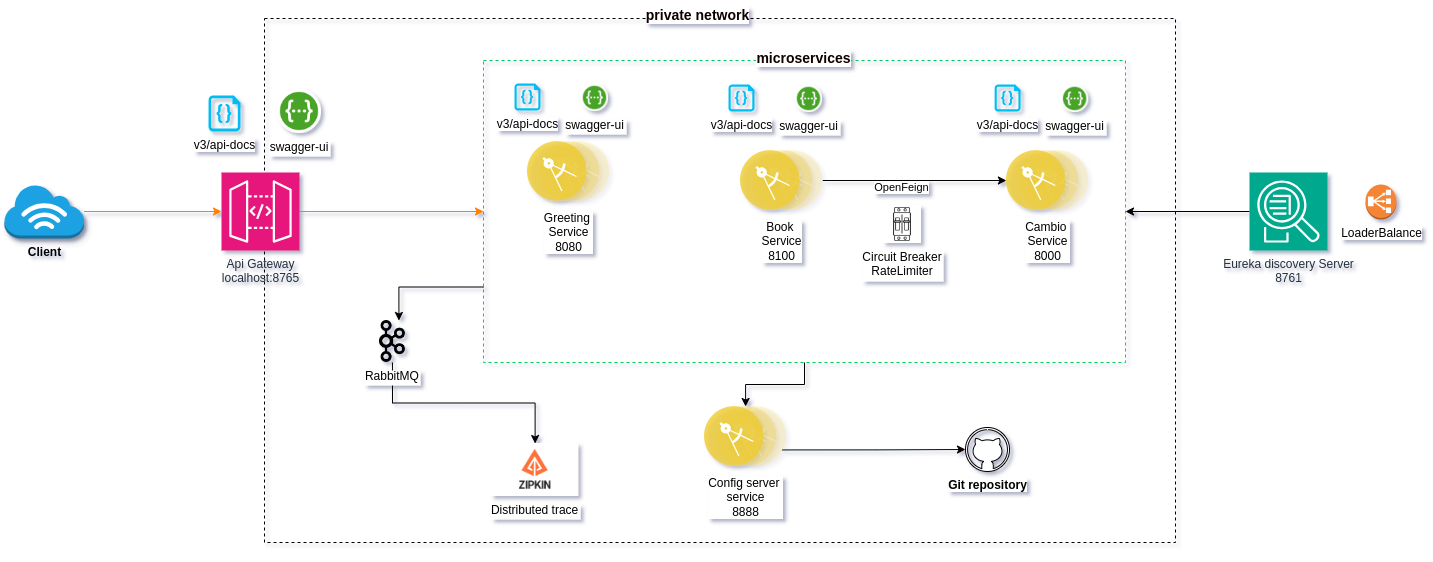

The diagram above was exported from draw.io. Its source (the exported page's mxGraphModel, read from the mxfile embedded in the PNG):
<mxGraphModel dx="2442" dy="879" grid="0" gridSize="10" guides="1" tooltips="1" connect="1" arrows="1" fold="1" page="0" pageScale="1" pageWidth="1169" pageHeight="827" background="#ffffff" math="0" shadow="1">
  <root>
    <mxCell id="0" />
    <mxCell id="1" parent="0" />
    <mxCell id="vIMFGsq5XwydeA74ugTI-3" style="edgeStyle=orthogonalEdgeStyle;rounded=0;orthogonalLoop=1;jettySize=auto;html=1;strokeColor=#FF8000;" parent="1" source="8cAu3J16EpbJrcjBnoIG-1" target="5BJfphWiwM2OWQ4dk8lb-15" edge="1">
      <mxGeometry relative="1" as="geometry" />
    </mxCell>
    <mxCell id="8cAu3J16EpbJrcjBnoIG-1" value="Client" style="outlineConnect=0;dashed=0;verticalLabelPosition=bottom;verticalAlign=top;align=center;html=1;shape=mxgraph.aws3.internet_3;fillColor=#1ba1e2;fontColor=#000000;strokeColor=#006EAF;shadow=1;fontSize=12;fontStyle=1" parent="1" vertex="1">
      <mxGeometry x="-222" y="185" width="79.5" height="54" as="geometry" />
    </mxCell>
    <mxCell id="8cAu3J16EpbJrcjBnoIG-13" value="Git repository" style="verticalLabelPosition=bottom;html=1;verticalAlign=top;align=center;shape=mxgraph.azure.github_code;pointerEvents=1;fontColor=#000000;fontStyle=1;labelBackgroundColor=#FFFFFF;" parent="1" vertex="1">
      <mxGeometry x="738.9999999999999" y="428" width="44" height="44" as="geometry" />
    </mxCell>
    <mxCell id="8cAu3J16EpbJrcjBnoIG-425" value="" style="rounded=0;whiteSpace=wrap;html=1;pointerEvents=0;strokeColor=#000000;align=center;verticalAlign=top;fontFamily=Helvetica;fontSize=12;fontColor=default;fillColor=none;gradientColor=none;dashed=1;" parent="1" vertex="1">
      <mxGeometry x="38" y="19" width="911" height="524" as="geometry" />
    </mxCell>
    <mxCell id="8cAu3J16EpbJrcjBnoIG-428" value="private network" style="text;html=1;align=center;verticalAlign=middle;whiteSpace=wrap;rounded=0;fontFamily=Helvetica;fontSize=14;fontColor=#0f0000;fontStyle=1;labelBackgroundColor=#ffffff;" parent="1" vertex="1">
      <mxGeometry x="389.5" y="1" width="163" height="30" as="geometry" />
    </mxCell>
    <mxCell id="8cAu3J16EpbJrcjBnoIG-434" style="edgeStyle=orthogonalEdgeStyle;rounded=0;orthogonalLoop=1;jettySize=auto;html=1;exitX=0.5;exitY=1;exitDx=0;exitDy=0;entryX=0.5;entryY=0;entryDx=0;entryDy=0;fontFamily=Helvetica;fontSize=12;fontColor=default;strokeColor=#000000;" parent="1" source="8cAu3J16EpbJrcjBnoIG-388" target="5BJfphWiwM2OWQ4dk8lb-7" edge="1">
      <mxGeometry relative="1" as="geometry">
        <mxPoint x="544.5" y="558" as="targetPoint" />
      </mxGeometry>
    </mxCell>
    <mxCell id="8cAu3J16EpbJrcjBnoIG-435" style="edgeStyle=orthogonalEdgeStyle;rounded=0;orthogonalLoop=1;jettySize=auto;html=1;entryX=0;entryY=0.5;entryDx=0;entryDy=0;entryPerimeter=0;fontFamily=Helvetica;fontSize=12;fontColor=default;strokeColor=#0a0000;exitX=1;exitY=0.75;exitDx=0;exitDy=0;" parent="1" source="5BJfphWiwM2OWQ4dk8lb-7" target="8cAu3J16EpbJrcjBnoIG-13" edge="1">
      <mxGeometry relative="1" as="geometry">
        <mxPoint x="617" y="596" as="sourcePoint" />
      </mxGeometry>
    </mxCell>
    <mxCell id="o6MgrJDOYnZEMH03sArk-28" style="edgeStyle=orthogonalEdgeStyle;rounded=0;orthogonalLoop=1;jettySize=auto;html=1;exitX=0;exitY=0.75;exitDx=0;exitDy=0;entryX=0.75;entryY=0;entryDx=0;entryDy=0;fontColor=#000000;strokeColor=#000000;" parent="1" source="8cAu3J16EpbJrcjBnoIG-388" target="o6MgrJDOYnZEMH03sArk-26" edge="1">
      <mxGeometry relative="1" as="geometry" />
    </mxCell>
    <mxCell id="8cAu3J16EpbJrcjBnoIG-388" value="" style="rounded=0;whiteSpace=wrap;html=1;pointerEvents=0;align=center;verticalAlign=top;fontFamily=Helvetica;fontSize=12;dashed=1;fillColor=none;strokeColor=#00CC66;" parent="1" vertex="1">
      <mxGeometry x="257" y="61" width="642" height="302" as="geometry" />
    </mxCell>
    <mxCell id="8cAu3J16EpbJrcjBnoIG-386" value="microservices" style="text;html=1;align=center;verticalAlign=middle;whiteSpace=wrap;rounded=0;fontFamily=Helvetica;fontSize=14;fontColor=#0f0000;fontStyle=1;labelBackgroundColor=#ffffff;" parent="1" vertex="1">
      <mxGeometry x="494.00126559714795" y="44" width="167.06773618538324" height="30" as="geometry" />
    </mxCell>
    <mxCell id="5BJfphWiwM2OWQ4dk8lb-6" value="Greeting&amp;nbsp;&lt;br&gt;Service&lt;div&gt;8080&lt;/div&gt;" style="image;aspect=fixed;perimeter=ellipsePerimeter;align=center;shadow=0;dashed=0;fontColor=#000000;labelBackgroundColor=#FFFFFF;fontSize=12;spacingTop=3;image=img/lib/ibm/applications/microservice.svg;html=1;verticalAlign=top;" parent="1" vertex="1">
      <mxGeometry x="301" y="142" width="82.2" height="60" as="geometry" />
    </mxCell>
    <mxCell id="5BJfphWiwM2OWQ4dk8lb-7" value="Config server&amp;nbsp;&lt;div&gt;service&lt;br&gt;8888&lt;/div&gt;" style="image;aspect=fixed;perimeter=ellipsePerimeter;align=center;shadow=0;dashed=0;fontColor=#000000;labelBackgroundColor=#FFFFFF;fontSize=12;spacingTop=3;image=img/lib/ibm/applications/microservice.svg;html=1;verticalAlign=top;imageBackground=none;" parent="1" vertex="1">
      <mxGeometry x="478" y="407" width="82.2" height="60" as="geometry" />
    </mxCell>
    <mxCell id="5BJfphWiwM2OWQ4dk8lb-8" value="Cambio&amp;nbsp;&lt;div&gt;Service&lt;/div&gt;&lt;div&gt;8000&lt;/div&gt;" style="image;aspect=fixed;perimeter=ellipsePerimeter;align=center;shadow=0;dashed=0;fontColor=#000000;labelBackgroundColor=#FFFFFF;fontSize=12;spacingTop=3;image=img/lib/ibm/applications/microservice.svg;html=1;verticalAlign=top;" parent="1" vertex="1">
      <mxGeometry x="779.9" y="151" width="82.2" height="60" as="geometry" />
    </mxCell>
    <mxCell id="oq2Nr7uFmgSC4mu3_shr-1" style="edgeStyle=orthogonalEdgeStyle;rounded=0;orthogonalLoop=1;jettySize=auto;html=1;exitX=1;exitY=0.5;exitDx=0;exitDy=0;entryX=0;entryY=0.5;entryDx=0;entryDy=0;strokeColor=#000000;" parent="1" source="5BJfphWiwM2OWQ4dk8lb-12" target="5BJfphWiwM2OWQ4dk8lb-8" edge="1">
      <mxGeometry relative="1" as="geometry" />
    </mxCell>
    <mxCell id="oq2Nr7uFmgSC4mu3_shr-2" value="OpenFeign" style="edgeLabel;html=1;align=center;verticalAlign=middle;resizable=0;points=[];" parent="oq2Nr7uFmgSC4mu3_shr-1" vertex="1" connectable="0">
      <mxGeometry x="-0.1424" y="3" relative="1" as="geometry">
        <mxPoint x="-1" y="9" as="offset" />
      </mxGeometry>
    </mxCell>
    <mxCell id="5BJfphWiwM2OWQ4dk8lb-12" value="Book&amp;nbsp;&lt;div&gt;Service&lt;br&gt;8100&lt;/div&gt;" style="image;aspect=fixed;perimeter=ellipsePerimeter;align=center;shadow=0;dashed=0;fontColor=#000000;labelBackgroundColor=#FFFFFF;fontSize=12;spacingTop=3;image=img/lib/ibm/applications/microservice.svg;html=1;verticalAlign=top;" parent="1" vertex="1">
      <mxGeometry x="514" y="151" width="82.2" height="60" as="geometry" />
    </mxCell>
    <mxCell id="5BJfphWiwM2OWQ4dk8lb-14" value="Eureka discovery Server&lt;div&gt;8761&lt;/div&gt;" style="sketch=0;points=[[0,0,0],[0.25,0,0],[0.5,0,0],[0.75,0,0],[1,0,0],[0,1,0],[0.25,1,0],[0.5,1,0],[0.75,1,0],[1,1,0],[0,0.25,0],[0,0.5,0],[0,0.75,0],[1,0.25,0],[1,0.5,0],[1,0.75,0]];outlineConnect=0;fontColor=#232F3E;fillColor=#01A88D;strokeColor=#ffffff;dashed=0;verticalLabelPosition=bottom;verticalAlign=top;align=center;html=1;fontSize=12;fontStyle=0;aspect=fixed;shape=mxgraph.aws4.resourceIcon;resIcon=mxgraph.aws4.application_discovery_service;" parent="1" vertex="1">
      <mxGeometry x="1023" y="173" width="78" height="78" as="geometry" />
    </mxCell>
    <mxCell id="vIMFGsq5XwydeA74ugTI-2" style="edgeStyle=orthogonalEdgeStyle;rounded=0;orthogonalLoop=1;jettySize=auto;html=1;entryX=0;entryY=0.5;entryDx=0;entryDy=0;strokeColor=#FF8000;" parent="1" source="5BJfphWiwM2OWQ4dk8lb-15" target="8cAu3J16EpbJrcjBnoIG-388" edge="1">
      <mxGeometry relative="1" as="geometry" />
    </mxCell>
    <mxCell id="5BJfphWiwM2OWQ4dk8lb-15" value="Api Gateway&lt;br&gt;localhost:8765" style="sketch=0;points=[[0,0,0],[0.25,0,0],[0.5,0,0],[0.75,0,0],[1,0,0],[0,1,0],[0.25,1,0],[0.5,1,0],[0.75,1,0],[1,1,0],[0,0.25,0],[0,0.5,0],[0,0.75,0],[1,0.25,0],[1,0.5,0],[1,0.75,0]];outlineConnect=0;fontColor=#232F3E;fillColor=#E7157B;strokeColor=#ffffff;dashed=0;verticalLabelPosition=bottom;verticalAlign=top;align=center;html=1;fontSize=12;fontStyle=0;aspect=fixed;shape=mxgraph.aws4.resourceIcon;resIcon=mxgraph.aws4.api_gateway;" parent="1" vertex="1">
      <mxGeometry x="-5" y="173" width="78" height="78" as="geometry" />
    </mxCell>
    <mxCell id="oq2Nr7uFmgSC4mu3_shr-3" style="edgeStyle=orthogonalEdgeStyle;rounded=0;orthogonalLoop=1;jettySize=auto;html=1;exitX=0;exitY=0.5;exitDx=0;exitDy=0;exitPerimeter=0;entryX=1;entryY=0.5;entryDx=0;entryDy=0;strokeColor=#000000;" parent="1" source="5BJfphWiwM2OWQ4dk8lb-14" target="8cAu3J16EpbJrcjBnoIG-388" edge="1">
      <mxGeometry relative="1" as="geometry" />
    </mxCell>
    <mxCell id="oq2Nr7uFmgSC4mu3_shr-4" style="edgeStyle=orthogonalEdgeStyle;rounded=0;orthogonalLoop=1;jettySize=auto;html=1;exitX=0.5;exitY=1;exitDx=0;exitDy=0;" parent="1" source="8cAu3J16EpbJrcjBnoIG-425" target="8cAu3J16EpbJrcjBnoIG-425" edge="1">
      <mxGeometry relative="1" as="geometry" />
    </mxCell>
    <mxCell id="vIMFGsq5XwydeA74ugTI-5" value="v3/api-docs" style="verticalLabelPosition=bottom;html=1;verticalAlign=top;align=center;strokeColor=none;fillColor=#00BEF2;shape=mxgraph.azure.code_file;pointerEvents=1;fontColor=#000000;labelBackgroundColor=#FFFFFF;" parent="1" vertex="1">
      <mxGeometry x="-18" y="96" width="32" height="36" as="geometry" />
    </mxCell>
    <mxCell id="vIMFGsq5XwydeA74ugTI-6" value="swagger-ui" style="shape=image;verticalLabelPosition=bottom;labelBackgroundColor=#FFFFFF;verticalAlign=top;aspect=fixed;imageAspect=0;image=https://static-00.iconduck.com/assets.00/swagger-icon-2048x2048-563qbzey.png;imageBackground=none;fontColor=#000000;" parent="1" vertex="1">
      <mxGeometry x="51" y="90" width="44" height="44" as="geometry" />
    </mxCell>
    <mxCell id="vIMFGsq5XwydeA74ugTI-19" value="" style="group" parent="1" vertex="1" connectable="0">
      <mxGeometry x="288" y="84" width="94" height="28" as="geometry" />
    </mxCell>
    <mxCell id="vIMFGsq5XwydeA74ugTI-20" value="v3/api-docs" style="verticalLabelPosition=bottom;html=1;verticalAlign=top;align=center;strokeColor=none;fillColor=#00BEF2;shape=mxgraph.azure.code_file;pointerEvents=1;fontColor=#000000;labelBackgroundColor=#FFFFFF;" parent="vIMFGsq5XwydeA74ugTI-19" vertex="1">
      <mxGeometry width="26" height="27" as="geometry" />
    </mxCell>
    <mxCell id="vIMFGsq5XwydeA74ugTI-21" value="swagger-ui" style="shape=image;verticalLabelPosition=bottom;labelBackgroundColor=#FFFFFF;verticalAlign=top;aspect=fixed;imageAspect=0;image=https://static-00.iconduck.com/assets.00/swagger-icon-2048x2048-563qbzey.png;imageBackground=none;fontColor=#000000;" parent="vIMFGsq5XwydeA74ugTI-19" vertex="1">
      <mxGeometry x="67" y="1" width="27" height="27" as="geometry" />
    </mxCell>
    <mxCell id="vIMFGsq5XwydeA74ugTI-22" value="" style="group" parent="1" vertex="1" connectable="0">
      <mxGeometry x="502" y="85" width="94" height="28" as="geometry" />
    </mxCell>
    <mxCell id="vIMFGsq5XwydeA74ugTI-23" value="v3/api-docs" style="verticalLabelPosition=bottom;html=1;verticalAlign=top;align=center;strokeColor=none;fillColor=#00BEF2;shape=mxgraph.azure.code_file;pointerEvents=1;fontColor=#000000;labelBackgroundColor=#FFFFFF;" parent="vIMFGsq5XwydeA74ugTI-22" vertex="1">
      <mxGeometry width="26" height="27" as="geometry" />
    </mxCell>
    <mxCell id="vIMFGsq5XwydeA74ugTI-24" value="swagger-ui" style="shape=image;verticalLabelPosition=bottom;labelBackgroundColor=#FFFFFF;verticalAlign=top;aspect=fixed;imageAspect=0;image=https://static-00.iconduck.com/assets.00/swagger-icon-2048x2048-563qbzey.png;imageBackground=none;fontColor=#000000;" parent="vIMFGsq5XwydeA74ugTI-22" vertex="1">
      <mxGeometry x="67" y="1" width="27" height="27" as="geometry" />
    </mxCell>
    <mxCell id="vIMFGsq5XwydeA74ugTI-25" value="" style="group" parent="1" vertex="1" connectable="0">
      <mxGeometry x="768.1" y="85" width="94" height="28" as="geometry" />
    </mxCell>
    <mxCell id="vIMFGsq5XwydeA74ugTI-26" value="v3/api-docs" style="verticalLabelPosition=bottom;html=1;verticalAlign=top;align=center;strokeColor=none;fillColor=#00BEF2;shape=mxgraph.azure.code_file;pointerEvents=1;fontColor=#000000;labelBackgroundColor=#FFFFFF;" parent="vIMFGsq5XwydeA74ugTI-25" vertex="1">
      <mxGeometry width="26" height="27" as="geometry" />
    </mxCell>
    <mxCell id="vIMFGsq5XwydeA74ugTI-27" value="swagger-ui" style="shape=image;verticalLabelPosition=bottom;labelBackgroundColor=#FFFFFF;verticalAlign=top;aspect=fixed;imageAspect=0;image=https://static-00.iconduck.com/assets.00/swagger-icon-2048x2048-563qbzey.png;imageBackground=none;fontColor=#000000;" parent="vIMFGsq5XwydeA74ugTI-25" vertex="1">
      <mxGeometry x="67" y="1" width="27" height="27" as="geometry" />
    </mxCell>
    <mxCell id="vIMFGsq5XwydeA74ugTI-32" value="Circuit Breaker&#10;RateLimiter" style="shape=image;verticalLabelPosition=bottom;labelBackgroundColor=#FFFFFF;verticalAlign=top;aspect=fixed;imageAspect=0;image=https://static.vecteezy.com/system/resources/previews/015/151/566/original/electric-breaker-icon-outline-circuit-box-vector.jpg;fontColor=#000000;" parent="1" vertex="1">
      <mxGeometry x="657" y="206" width="38" height="38" as="geometry" />
    </mxCell>
    <mxCell id="vIMFGsq5XwydeA74ugTI-33" value="LoaderBalance" style="outlineConnect=0;dashed=0;verticalLabelPosition=bottom;verticalAlign=top;align=center;html=1;shape=mxgraph.aws3.classic_load_balancer;fillColor=#F58536;gradientColor=none;labelBackgroundColor=#FFFFFF;fontColor=#000000;" parent="1" vertex="1">
      <mxGeometry x="1139" y="185" width="31" height="35" as="geometry" />
    </mxCell>
    <mxCell id="o6MgrJDOYnZEMH03sArk-2" value="Distributed trace" style="shape=image;verticalLabelPosition=bottom;labelBackgroundColor=#FFFFFF;verticalAlign=top;aspect=fixed;imageAspect=0;image=https://images.velog.io/images/hanblueblue/post/fc911a2a-1db6-4274-8a0f-5c73c892b5a3/zipkin.png;fontColor=#000000;" parent="1" vertex="1">
      <mxGeometry x="265" y="444" width="87.24" height="53" as="geometry" />
    </mxCell>
    <mxCell id="o6MgrJDOYnZEMH03sArk-29" style="edgeStyle=orthogonalEdgeStyle;rounded=0;orthogonalLoop=1;jettySize=auto;html=1;exitX=0.5;exitY=1;exitDx=0;exitDy=0;entryX=0.5;entryY=0;entryDx=0;entryDy=0;fontColor=#000000;strokeColor=#000000;" parent="1" source="o6MgrJDOYnZEMH03sArk-26" target="o6MgrJDOYnZEMH03sArk-2" edge="1">
      <mxGeometry relative="1" as="geometry" />
    </mxCell>
    <mxCell id="o6MgrJDOYnZEMH03sArk-26" value="RabbitMQ" style="shape=image;verticalLabelPosition=bottom;labelBackgroundColor=#FFFFFF;verticalAlign=top;aspect=fixed;imageAspect=0;image=https://seeklogo.com/images/K/kafka-logo-8E01E03CAD-seeklogo.com.png;fontColor=#000000;" parent="1" vertex="1">
      <mxGeometry x="153" y="321" width="25.9" height="42" as="geometry" />
    </mxCell>
  </root>
</mxGraphModel>